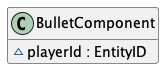

The diagram above was rendered by PlantUML. Its source (embedded in the PNG):
@startuml
' STYLE START
hide empty members

skinparam shadowing false
<style>
document {
  BackgroundColor transparent
  Margin 0
}
</style>
' STYLE END

class BulletComponent {
  ~playerId : EntityID
}

@enduml